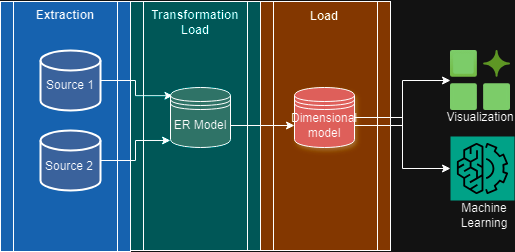

The diagram above was exported from draw.io. Its source (the exported page's mxGraphModel, read from the mxfile embedded in the PNG):
<mxGraphModel dx="1290" dy="522" grid="1" gridSize="10" guides="1" tooltips="1" connect="1" arrows="1" fold="1" page="1" pageScale="1" pageWidth="827" pageHeight="1169" math="0" shadow="0">
  <root>
    <mxCell id="0" />
    <mxCell id="1" parent="0" />
    <mxCell id="zkp6v0HpAKQgizo0TES7-23" value="" style="shape=process;whiteSpace=wrap;html=1;backgroundOutline=1;fillColor=#FFB366;" vertex="1" parent="1">
      <mxGeometry x="380" y="151" width="130" height="249" as="geometry" />
    </mxCell>
    <mxCell id="zkp6v0HpAKQgizo0TES7-22" value="" style="shape=process;whiteSpace=wrap;html=1;backgroundOutline=1;fillColor=#33FFFF;" vertex="1" parent="1">
      <mxGeometry x="250" y="151" width="130" height="249" as="geometry" />
    </mxCell>
    <mxCell id="zkp6v0HpAKQgizo0TES7-21" value="" style="shape=process;whiteSpace=wrap;html=1;backgroundOutline=1;fillColor=#66B2FF;" vertex="1" parent="1">
      <mxGeometry x="120" y="151" width="130" height="250" as="geometry" />
    </mxCell>
    <mxCell id="zkp6v0HpAKQgizo0TES7-17" style="edgeStyle=orthogonalEdgeStyle;rounded=0;orthogonalLoop=1;jettySize=auto;html=1;entryX=0.04;entryY=0.137;entryDx=0;entryDy=0;entryPerimeter=0;" edge="1" parent="1" source="zkp6v0HpAKQgizo0TES7-8" target="zkp6v0HpAKQgizo0TES7-10">
      <mxGeometry relative="1" as="geometry" />
    </mxCell>
    <mxCell id="zkp6v0HpAKQgizo0TES7-8" value="" style="strokeWidth=2;html=1;shape=mxgraph.flowchart.database;whiteSpace=wrap;fillColor=#7EA6E0;" vertex="1" parent="1">
      <mxGeometry x="160" y="200" width="60" height="60" as="geometry" />
    </mxCell>
    <mxCell id="zkp6v0HpAKQgizo0TES7-19" style="edgeStyle=orthogonalEdgeStyle;rounded=0;orthogonalLoop=1;jettySize=auto;html=1;entryX=0;entryY=0.883;entryDx=0;entryDy=0;entryPerimeter=0;" edge="1" parent="1" source="zkp6v0HpAKQgizo0TES7-9" target="zkp6v0HpAKQgizo0TES7-10">
      <mxGeometry relative="1" as="geometry">
        <mxPoint x="280" y="290" as="targetPoint" />
      </mxGeometry>
    </mxCell>
    <mxCell id="zkp6v0HpAKQgizo0TES7-9" value="" style="strokeWidth=2;html=1;shape=mxgraph.flowchart.database;whiteSpace=wrap;fillColor=#7EA6E0;" vertex="1" parent="1">
      <mxGeometry x="160" y="280" width="60" height="60" as="geometry" />
    </mxCell>
    <mxCell id="zkp6v0HpAKQgizo0TES7-10" value="" style="shape=datastore;whiteSpace=wrap;html=1;fillColor=#67AB9F;" vertex="1" parent="1">
      <mxGeometry x="290" y="237" width="60" height="60" as="geometry" />
    </mxCell>
    <mxCell id="zkp6v0HpAKQgizo0TES7-35" value="" style="edgeStyle=orthogonalEdgeStyle;rounded=0;orthogonalLoop=1;jettySize=auto;html=1;" edge="1" parent="1" source="zkp6v0HpAKQgizo0TES7-11" target="zkp6v0HpAKQgizo0TES7-13">
      <mxGeometry relative="1" as="geometry" />
    </mxCell>
    <mxCell id="zkp6v0HpAKQgizo0TES7-11" value="" style="shape=datastore;whiteSpace=wrap;html=1;fillColor=#EA6B66;shadow=1;" vertex="1" parent="1">
      <mxGeometry x="414" y="237" width="60" height="60" as="geometry" />
    </mxCell>
    <mxCell id="zkp6v0HpAKQgizo0TES7-12" value="" style="image;aspect=fixed;html=1;points=[];align=center;fontSize=12;image=img/lib/azure2/general/Preview_Features.svg;" vertex="1" parent="1">
      <mxGeometry x="570" y="200" width="60" height="60" as="geometry" />
    </mxCell>
    <mxCell id="zkp6v0HpAKQgizo0TES7-13" value="" style="sketch=0;points=[[0,0,0],[0.25,0,0],[0.5,0,0],[0.75,0,0],[1,0,0],[0,1,0],[0.25,1,0],[0.5,1,0],[0.75,1,0],[1,1,0],[0,0.25,0],[0,0.5,0],[0,0.75,0],[1,0.25,0],[1,0.5,0],[1,0.75,0]];outlineConnect=0;fontColor=#232F3E;fillColor=#01A88D;strokeColor=#ffffff;dashed=0;verticalLabelPosition=bottom;verticalAlign=top;align=center;html=1;fontSize=12;fontStyle=0;aspect=fixed;shape=mxgraph.aws4.resourceIcon;resIcon=mxgraph.aws4.machine_learning;" vertex="1" parent="1">
      <mxGeometry x="570" y="286" width="64" height="64" as="geometry" />
    </mxCell>
    <mxCell id="zkp6v0HpAKQgizo0TES7-24" value="&lt;b&gt;Load&lt;/b&gt;" style="text;strokeColor=none;align=center;fillColor=none;html=1;verticalAlign=middle;whiteSpace=wrap;rounded=0;" vertex="1" parent="1">
      <mxGeometry x="414" y="151" width="60" height="30" as="geometry" />
    </mxCell>
    <mxCell id="zkp6v0HpAKQgizo0TES7-25" value="&lt;b&gt;Extraction&lt;/b&gt;" style="text;strokeColor=none;align=center;fillColor=none;html=1;verticalAlign=middle;whiteSpace=wrap;rounded=0;" vertex="1" parent="1">
      <mxGeometry x="155" y="150" width="60" height="30" as="geometry" />
    </mxCell>
    <mxCell id="zkp6v0HpAKQgizo0TES7-26" value="&lt;b&gt;Transformation&lt;/b&gt;&lt;div&gt;&lt;b&gt;Load&lt;/b&gt;&lt;/div&gt;" style="text;strokeColor=none;align=center;fillColor=none;html=1;verticalAlign=middle;whiteSpace=wrap;rounded=0;" vertex="1" parent="1">
      <mxGeometry x="285" y="157" width="60" height="30" as="geometry" />
    </mxCell>
    <mxCell id="zkp6v0HpAKQgizo0TES7-27" value="Source 1" style="text;strokeColor=none;align=center;fillColor=none;html=1;verticalAlign=middle;whiteSpace=wrap;rounded=0;" vertex="1" parent="1">
      <mxGeometry x="160" y="220" width="60" height="30" as="geometry" />
    </mxCell>
    <mxCell id="zkp6v0HpAKQgizo0TES7-28" value="Source 2" style="text;strokeColor=none;align=center;fillColor=none;html=1;verticalAlign=middle;whiteSpace=wrap;rounded=0;" vertex="1" parent="1">
      <mxGeometry x="159" y="301" width="60" height="30" as="geometry" />
    </mxCell>
    <mxCell id="zkp6v0HpAKQgizo0TES7-31" value="" style="edgeStyle=orthogonalEdgeStyle;rounded=0;orthogonalLoop=1;jettySize=auto;html=1;" edge="1" parent="1" source="zkp6v0HpAKQgizo0TES7-29" target="zkp6v0HpAKQgizo0TES7-30">
      <mxGeometry relative="1" as="geometry" />
    </mxCell>
    <mxCell id="zkp6v0HpAKQgizo0TES7-29" value="ER Model" style="text;strokeColor=none;align=center;fillColor=none;html=1;verticalAlign=middle;whiteSpace=wrap;rounded=0;" vertex="1" parent="1">
      <mxGeometry x="290" y="260" width="60" height="30" as="geometry" />
    </mxCell>
    <mxCell id="zkp6v0HpAKQgizo0TES7-40" style="edgeStyle=orthogonalEdgeStyle;rounded=0;orthogonalLoop=1;jettySize=auto;html=1;" edge="1" parent="1" source="zkp6v0HpAKQgizo0TES7-30" target="zkp6v0HpAKQgizo0TES7-12">
      <mxGeometry relative="1" as="geometry" />
    </mxCell>
    <mxCell id="zkp6v0HpAKQgizo0TES7-30" value="Dimensional model" style="text;strokeColor=none;align=center;fillColor=none;html=1;verticalAlign=middle;whiteSpace=wrap;rounded=0;" vertex="1" parent="1">
      <mxGeometry x="414" y="260" width="60" height="30" as="geometry" />
    </mxCell>
    <mxCell id="zkp6v0HpAKQgizo0TES7-42" value="Machine Learning" style="text;strokeColor=none;align=center;fillColor=none;html=1;verticalAlign=middle;whiteSpace=wrap;rounded=0;" vertex="1" parent="1">
      <mxGeometry x="574" y="350" width="60" height="30" as="geometry" />
    </mxCell>
    <mxCell id="zkp6v0HpAKQgizo0TES7-45" value="Visualization" style="text;strokeColor=none;align=center;fillColor=none;html=1;verticalAlign=middle;whiteSpace=wrap;rounded=0;" vertex="1" parent="1">
      <mxGeometry x="570" y="252" width="60" height="30" as="geometry" />
    </mxCell>
  </root>
</mxGraphModel>